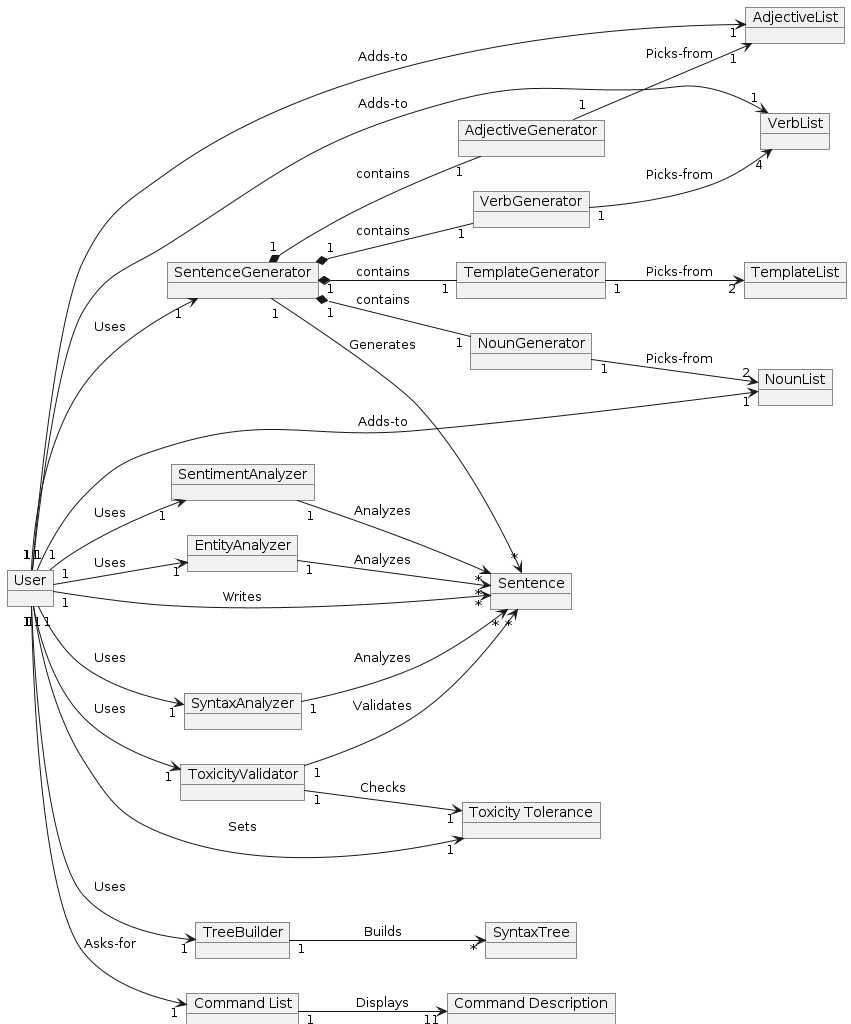

The diagram above was rendered by PlantUML. Its source (embedded in the PNG):
@startuml
left to right direction
object "User" as U

object "Sentence" as S

object "SentenceGenerator" as Sgen
object "TemplateGenerator" as Tgen
object "NounGenerator" as Ngen
object "VerbGenerator" as Vgen
object "AdjectiveGenerator" as Agen

object "ToxicityValidator" as ToxA
object "SyntaxAnalyzer" as SynA
object "SentimentAnalyzer" as SenA
object "EntityAnalyzer" as EntA

object "TreeBuilder" as TB
object "SyntaxTree" as SynT

object "Toxicity Tolerance" as Tol

object "TemplateList" as Tlist
object "NounList" as Nlist
object "AdjectiveList" as Alist
object "VerbList" as Vlist

Object "Command List" as CL
object "Command Description" as CD

U "1"--> "*"S : Writes

U "1"--> "1"Sgen : Uses
Sgen "1"*-- "1"Tgen: contains
Sgen "1"*-- "1"Ngen: contains
Sgen "1"*-- "1"Vgen: contains
Sgen "1"*-- "1"Agen: contains
Sgen "1"--> "*"S: Generates

U "1"--> "1"ToxA: Uses
ToxA "1"--> "*"S: Validates
U "1"--> "1"Tol: Sets
ToxA "1"--> "1"Tol: Checks
U"1" -->"1" SynA: Uses
U"1" -->"1" SenA: Uses
U"1" -->"1" EntA: Uses
SynA"1" -->"*" S: Analyzes
SenA"1" -->"*" S: Analyzes
EntA"1" -->"*" S: Analyzes

U"1" --> "1"TB: Uses
TB"1" --> "*"SynT: Builds

Tgen "1"--> "2"Tlist: Picks-from
Vgen "1"--> "4"Vlist: Picks-from
Ngen "1"--> "2"Nlist: Picks-from
Agen "1"--> "1"Alist: Picks-from

U"1" --> "1"Vlist: Adds-to
U"1" --> "1"Nlist: Adds-to
U"1" --> "1"Alist: Adds-to

U"1" --> "1"CL: Asks-for
CL"1" --> "11"CD: Displays
@enduml